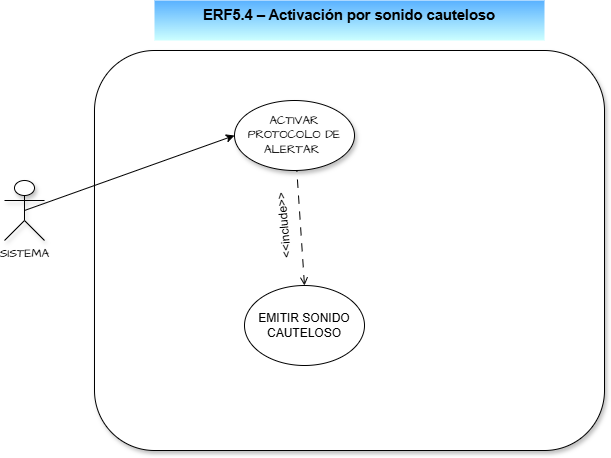

The diagram above was exported from draw.io. Its source (the exported page's mxGraphModel, read from the mxfile embedded in the PNG):
<mxGraphModel dx="864" dy="514" grid="1" gridSize="10" guides="1" tooltips="1" connect="1" arrows="1" fold="1" page="1" pageScale="1" pageWidth="827" pageHeight="1169" math="0" shadow="0">
  <root>
    <mxCell id="DLzKHbeBrLkpgw_jNgeb-0" />
    <mxCell id="DLzKHbeBrLkpgw_jNgeb-1" parent="DLzKHbeBrLkpgw_jNgeb-0" />
    <mxCell id="DLzKHbeBrLkpgw_jNgeb-2" parent="DLzKHbeBrLkpgw_jNgeb-1" style="text;whiteSpace=wrap;html=1;fillColor=#59B1FF;fillStyle=zigzag-line;gradientColor=#CCFFFF;align=center;" value="&lt;b&gt;&lt;span style=&quot;font-size: 11pt; line-height: 115%; font-family: Aptos, sans-serif;&quot;&gt;ERF5.4 – Activación por sonido cauteloso&lt;/span&gt;&lt;/b&gt;" vertex="1">
      <mxGeometry height="40" width="390" x="800" y="590" as="geometry" />
    </mxCell>
    <mxCell id="DLzKHbeBrLkpgw_jNgeb-3" parent="DLzKHbeBrLkpgw_jNgeb-1" style="rounded=1;whiteSpace=wrap;html=1;hachureGap=4;fontFamily=Architects Daughter;fontSource=https%3A%2F%2Ffonts.googleapis.com%2Fcss%3Ffamily%3DArchitects%2BDaughter;shadow=1;" value="" vertex="1">
      <mxGeometry height="400" width="510" x="740" y="640" as="geometry" />
    </mxCell>
    <mxCell id="DLzKHbeBrLkpgw_jNgeb-9" edge="1" parent="DLzKHbeBrLkpgw_jNgeb-1" source="6fUhRzsqYhnK83b5kcoL-0" style="rounded=0;orthogonalLoop=1;jettySize=auto;html=1;exitX=0.5;exitY=0;exitDx=0;exitDy=0;endArrow=none;endFill=0;dashed=1;dashPattern=8 8;startArrow=open;startFill=0;" target="DLzKHbeBrLkpgw_jNgeb-14">
      <mxGeometry relative="1" as="geometry">
        <mxPoint x="960" y="960" as="sourcePoint" />
      </mxGeometry>
    </mxCell>
    <mxCell id="DLzKHbeBrLkpgw_jNgeb-14" parent="DLzKHbeBrLkpgw_jNgeb-1" style="ellipse;whiteSpace=wrap;html=1;hachureGap=4;fontFamily=Architects Daughter;fontSource=https%3A%2F%2Ffonts.googleapis.com%2Fcss%3Ffamily%3DArchitects%2BDaughter;shadow=1;rounded=1;" value="ACTIVAR PROTOCOLO DE ALERTAR&amp;nbsp;" vertex="1">
      <mxGeometry height="70" width="120" x="880" y="690" as="geometry" />
    </mxCell>
    <mxCell id="DLzKHbeBrLkpgw_jNgeb-16" parent="DLzKHbeBrLkpgw_jNgeb-1" style="text;html=1;whiteSpace=wrap;strokeColor=none;fillColor=none;align=center;verticalAlign=middle;rounded=0;rotation=-95;" value="&amp;lt;&amp;lt;include&amp;gt;&amp;gt;" vertex="1">
      <mxGeometry height="30" width="80" x="889.9993187281005" y="800.0016491984368" as="geometry" />
    </mxCell>
    <mxCell id="DLzKHbeBrLkpgw_jNgeb-18" edge="1" parent="DLzKHbeBrLkpgw_jNgeb-1" source="DLzKHbeBrLkpgw_jNgeb-19" style="rounded=0;orthogonalLoop=1;jettySize=auto;html=1;exitX=0.5;exitY=0.5;exitDx=0;exitDy=0;exitPerimeter=0;entryX=0;entryY=0.5;entryDx=0;entryDy=0;" target="DLzKHbeBrLkpgw_jNgeb-14">
      <mxGeometry relative="1" as="geometry" />
    </mxCell>
    <mxCell id="DLzKHbeBrLkpgw_jNgeb-19" parent="DLzKHbeBrLkpgw_jNgeb-1" style="shape=umlActor;verticalLabelPosition=bottom;verticalAlign=top;html=1;outlineConnect=0;hachureGap=4;fontFamily=Architects Daughter;fontSource=https%3A%2F%2Ffonts.googleapis.com%2Fcss%3Ffamily%3DArchitects%2BDaughter;shadow=1;rounded=1;" value="SISTEMA" vertex="1">
      <mxGeometry height="60" width="40" x="650" y="770" as="geometry" />
    </mxCell>
    <mxCell id="6fUhRzsqYhnK83b5kcoL-0" parent="DLzKHbeBrLkpgw_jNgeb-1" style="ellipse;whiteSpace=wrap;html=1;" value="EMITIR SONIDO CAUTELOSO" vertex="1">
      <mxGeometry height="80" width="120" x="890" y="875" as="geometry" />
    </mxCell>
  </root>
</mxGraphModel>